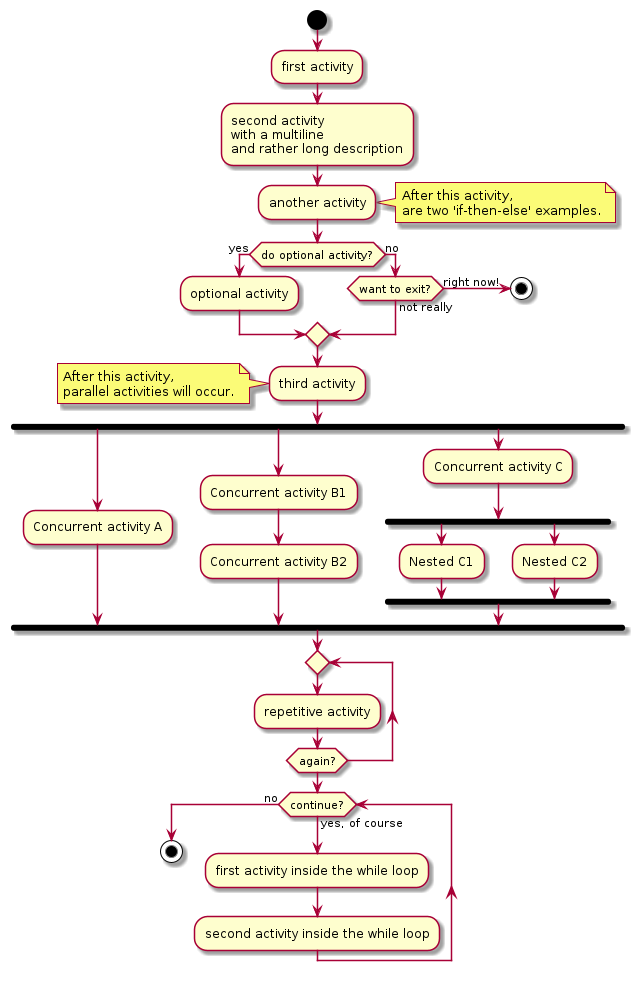

The diagram above was rendered by PlantUML. Its source (embedded in the PNG):
@startuml

start

:first activity;

:second activity
with a multiline
and rather long description;

:another activity;

note right
 After this activity,
 are two 'if-then-else' examples.
end note

if (do optional activity?) then (yes)
  :optional activity;
else (no)

  if (want to exit?) then (right now!)
     stop
  else (not really)

  endif

endif

:third activity;

note left
 After this activity,
 parallel activities will occur.
end note

fork
  :Concurrent activity A;
fork again
  :Concurrent activity B1;
  :Concurrent activity B2;
fork again
  :Concurrent activity C;
  fork
  :Nested C1;
  fork again
  :Nested C2;
  end fork
end fork

repeat
  :repetitive activity;
repeat while (again?)

while (continue?) is (yes, of course)
 :first activity inside the while loop;
 :second activity inside the while loop;
endwhile (no)

stop

@enduml